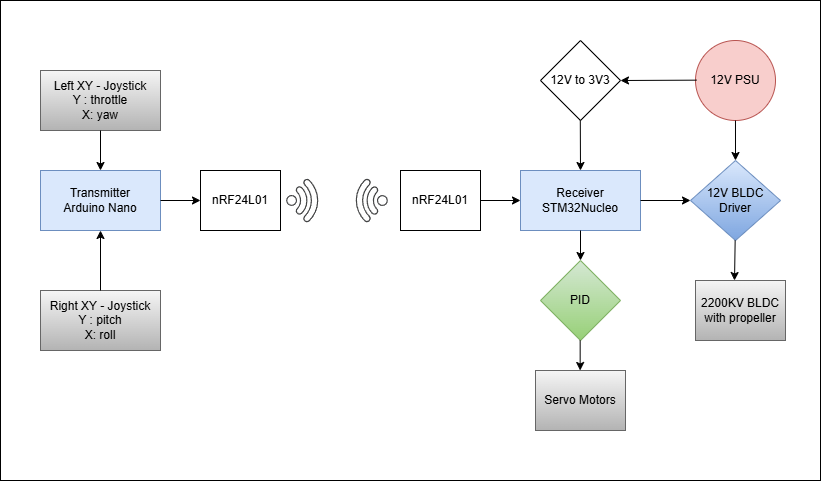

The diagram above was exported from draw.io. Its source (the exported page's mxGraphModel, read from the mxfile embedded in the PNG):
<mxGraphModel dx="1434" dy="746" grid="1" gridSize="10" guides="1" tooltips="1" connect="1" arrows="1" fold="1" page="1" pageScale="1" pageWidth="826" pageHeight="1169" background="none" math="0" shadow="0">
  <root>
    <mxCell id="0" />
    <mxCell id="1" parent="0" />
    <mxCell id="JU5B7sqHF65WMcBjjEgV-135" value="" style="rounded=0;whiteSpace=wrap;html=1;" parent="1" vertex="1">
      <mxGeometry y="80" width="820" height="480" as="geometry" />
    </mxCell>
    <mxCell id="JU5B7sqHF65WMcBjjEgV-96" value="Transmitter&lt;div&gt;Arduino Nano&lt;/div&gt;" style="rounded=0;whiteSpace=wrap;html=1;fillColor=#dae8fc;strokeColor=#6c8ebf;" parent="1" vertex="1">
      <mxGeometry x="40" y="250" width="120" height="60" as="geometry" />
    </mxCell>
    <mxCell id="JU5B7sqHF65WMcBjjEgV-97" value="Receiver STM32Nucleo" style="rounded=0;whiteSpace=wrap;html=1;fillColor=#dae8fc;strokeColor=#6c8ebf;" parent="1" vertex="1">
      <mxGeometry x="520" y="250" width="120" height="60" as="geometry" />
    </mxCell>
    <mxCell id="JU5B7sqHF65WMcBjjEgV-99" value="nRF24L01" style="rounded=0;whiteSpace=wrap;html=1;" parent="1" vertex="1">
      <mxGeometry x="200" y="250" width="80" height="60" as="geometry" />
    </mxCell>
    <mxCell id="JU5B7sqHF65WMcBjjEgV-100" value="nRF24L01" style="rounded=0;whiteSpace=wrap;html=1;" parent="1" vertex="1">
      <mxGeometry x="400" y="250" width="80" height="60" as="geometry" />
    </mxCell>
    <mxCell id="JU5B7sqHF65WMcBjjEgV-101" value="Left XY - Joystick&lt;div&gt;Y :&amp;nbsp;throttle&lt;/div&gt;&lt;div&gt;X: yaw&lt;/div&gt;" style="rounded=0;whiteSpace=wrap;html=1;fillColor=#f5f5f5;gradientColor=#b3b3b3;strokeColor=#666666;" parent="1" vertex="1">
      <mxGeometry x="40" y="150" width="120" height="60" as="geometry" />
    </mxCell>
    <mxCell id="JU5B7sqHF65WMcBjjEgV-102" value="Right XY - Joystick&lt;div&gt;Y : pitch&lt;/div&gt;&lt;div&gt;X: roll&lt;/div&gt;" style="rounded=0;whiteSpace=wrap;html=1;fillColor=#f5f5f5;gradientColor=#b3b3b3;strokeColor=#666666;" parent="1" vertex="1">
      <mxGeometry x="40" y="370" width="120" height="60" as="geometry" />
    </mxCell>
    <mxCell id="JU5B7sqHF65WMcBjjEgV-104" value="PID" style="rhombus;whiteSpace=wrap;html=1;fillColor=#d5e8d4;gradientColor=#97d077;strokeColor=#82b366;" parent="1" vertex="1">
      <mxGeometry x="540" y="340" width="80" height="80" as="geometry" />
    </mxCell>
    <mxCell id="JU5B7sqHF65WMcBjjEgV-105" value="Servo Motors" style="rounded=0;whiteSpace=wrap;html=1;fillColor=#f5f5f5;strokeColor=#666666;gradientColor=#b3b3b3;" parent="1" vertex="1">
      <mxGeometry x="535" y="450" width="90" height="60" as="geometry" />
    </mxCell>
    <mxCell id="JU5B7sqHF65WMcBjjEgV-108" value="12V BLDC Driver" style="rhombus;whiteSpace=wrap;html=1;fillColor=#dae8fc;gradientColor=#7ea6e0;strokeColor=#6c8ebf;" parent="1" vertex="1">
      <mxGeometry x="690" y="240" width="90" height="80" as="geometry" />
    </mxCell>
    <mxCell id="JU5B7sqHF65WMcBjjEgV-109" value="2200KV BLDC with&amp;nbsp;propeller" style="rounded=0;whiteSpace=wrap;html=1;fillColor=#f5f5f5;strokeColor=#666666;gradientColor=#b3b3b3;" parent="1" vertex="1">
      <mxGeometry x="695" y="360" width="90" height="60" as="geometry" />
    </mxCell>
    <mxCell id="JU5B7sqHF65WMcBjjEgV-111" value="12V PSU" style="ellipse;whiteSpace=wrap;html=1;aspect=fixed;fillColor=#f8cecc;strokeColor=#b85450;" parent="1" vertex="1">
      <mxGeometry x="695" y="120" width="80" height="80" as="geometry" />
    </mxCell>
    <mxCell id="JU5B7sqHF65WMcBjjEgV-112" value="12V to 3V3" style="rhombus;whiteSpace=wrap;html=1;" parent="1" vertex="1">
      <mxGeometry x="540" y="120" width="80" height="80" as="geometry" />
    </mxCell>
    <mxCell id="JU5B7sqHF65WMcBjjEgV-113" value="" style="endArrow=classic;html=1;rounded=0;entryX=0.5;entryY=0;entryDx=0;entryDy=0;" parent="1" target="JU5B7sqHF65WMcBjjEgV-96" edge="1">
      <mxGeometry width="50" height="50" relative="1" as="geometry">
        <mxPoint x="100" y="210" as="sourcePoint" />
        <mxPoint x="150" y="160" as="targetPoint" />
      </mxGeometry>
    </mxCell>
    <mxCell id="JU5B7sqHF65WMcBjjEgV-116" value="" style="endArrow=classic;html=1;rounded=0;entryX=0;entryY=0.5;entryDx=0;entryDy=0;" parent="1" target="JU5B7sqHF65WMcBjjEgV-99" edge="1">
      <mxGeometry width="50" height="50" relative="1" as="geometry">
        <mxPoint x="160" y="280" as="sourcePoint" />
        <mxPoint x="210" y="230" as="targetPoint" />
      </mxGeometry>
    </mxCell>
    <mxCell id="JU5B7sqHF65WMcBjjEgV-117" value="" style="endArrow=classic;html=1;rounded=0;entryX=0.5;entryY=1;entryDx=0;entryDy=0;" parent="1" target="JU5B7sqHF65WMcBjjEgV-96" edge="1">
      <mxGeometry width="50" height="50" relative="1" as="geometry">
        <mxPoint x="100" y="370" as="sourcePoint" />
        <mxPoint x="150" y="320" as="targetPoint" />
      </mxGeometry>
    </mxCell>
    <mxCell id="JU5B7sqHF65WMcBjjEgV-119" value="" style="endArrow=classic;html=1;rounded=0;entryX=0;entryY=0.5;entryDx=0;entryDy=0;" parent="1" target="JU5B7sqHF65WMcBjjEgV-97" edge="1">
      <mxGeometry width="50" height="50" relative="1" as="geometry">
        <mxPoint x="480" y="280" as="sourcePoint" />
        <mxPoint x="530" y="230" as="targetPoint" />
      </mxGeometry>
    </mxCell>
    <mxCell id="JU5B7sqHF65WMcBjjEgV-120" value="" style="endArrow=classic;html=1;rounded=0;entryX=0.5;entryY=0;entryDx=0;entryDy=0;" parent="1" source="JU5B7sqHF65WMcBjjEgV-97" target="JU5B7sqHF65WMcBjjEgV-104" edge="1">
      <mxGeometry width="50" height="50" relative="1" as="geometry">
        <mxPoint x="535" y="390" as="sourcePoint" />
        <mxPoint x="585" y="340" as="targetPoint" />
      </mxGeometry>
    </mxCell>
    <mxCell id="JU5B7sqHF65WMcBjjEgV-121" value="" style="endArrow=classic;html=1;rounded=0;entryX=0.5;entryY=0;entryDx=0;entryDy=0;" parent="1" target="JU5B7sqHF65WMcBjjEgV-97" edge="1">
      <mxGeometry width="50" height="50" relative="1" as="geometry">
        <mxPoint x="579.8" y="200" as="sourcePoint" />
        <mxPoint x="580.14" y="150" as="targetPoint" />
      </mxGeometry>
    </mxCell>
    <mxCell id="JU5B7sqHF65WMcBjjEgV-122" value="" style="endArrow=classic;html=1;rounded=0;entryX=0.5;entryY=0;entryDx=0;entryDy=0;" parent="1" edge="1">
      <mxGeometry width="50" height="50" relative="1" as="geometry">
        <mxPoint x="579.66" y="420" as="sourcePoint" />
        <mxPoint x="579.66" y="450" as="targetPoint" />
      </mxGeometry>
    </mxCell>
    <mxCell id="JU5B7sqHF65WMcBjjEgV-123" value="" style="endArrow=classic;html=1;rounded=0;entryX=0;entryY=0.5;entryDx=0;entryDy=0;" parent="1" target="JU5B7sqHF65WMcBjjEgV-108" edge="1">
      <mxGeometry width="50" height="50" relative="1" as="geometry">
        <mxPoint x="640" y="280" as="sourcePoint" />
        <mxPoint x="610" y="310" as="targetPoint" />
      </mxGeometry>
    </mxCell>
    <mxCell id="JU5B7sqHF65WMcBjjEgV-124" value="" style="endArrow=classic;html=1;rounded=0;" parent="1" edge="1">
      <mxGeometry width="50" height="50" relative="1" as="geometry">
        <mxPoint x="734.66" y="320" as="sourcePoint" />
        <mxPoint x="734" y="360" as="targetPoint" />
      </mxGeometry>
    </mxCell>
    <mxCell id="JU5B7sqHF65WMcBjjEgV-126" value="" style="endArrow=classic;html=1;rounded=0;entryX=1;entryY=0.5;entryDx=0;entryDy=0;" parent="1" target="JU5B7sqHF65WMcBjjEgV-112" edge="1">
      <mxGeometry width="50" height="50" relative="1" as="geometry">
        <mxPoint x="696" y="159.66" as="sourcePoint" />
        <mxPoint x="746" y="159.66" as="targetPoint" />
      </mxGeometry>
    </mxCell>
    <mxCell id="JU5B7sqHF65WMcBjjEgV-127" value="" style="endArrow=classic;html=1;rounded=0;entryX=0.5;entryY=0;entryDx=0;entryDy=0;" parent="1" target="JU5B7sqHF65WMcBjjEgV-108" edge="1">
      <mxGeometry width="50" height="50" relative="1" as="geometry">
        <mxPoint x="734.98" y="200" as="sourcePoint" />
        <mxPoint x="734.9300000000001" y="241.84000000000003" as="targetPoint" />
      </mxGeometry>
    </mxCell>
    <mxCell id="JU5B7sqHF65WMcBjjEgV-129" value="" style="sketch=0;pointerEvents=1;shadow=0;dashed=0;html=1;strokeColor=none;fillColor=#434445;aspect=fixed;labelPosition=center;verticalLabelPosition=bottom;verticalAlign=top;align=center;outlineConnect=0;shape=mxgraph.vvd.wi_fi;rotation=45;" parent="1" vertex="1">
      <mxGeometry x="290" y="263.5" width="33" height="33" as="geometry" />
    </mxCell>
    <mxCell id="JU5B7sqHF65WMcBjjEgV-133" value="" style="sketch=0;pointerEvents=1;shadow=0;dashed=0;html=1;strokeColor=none;fillColor=#434445;aspect=fixed;labelPosition=center;verticalLabelPosition=bottom;verticalAlign=top;align=center;outlineConnect=0;shape=mxgraph.vvd.wi_fi;rotation=-135;" parent="1" vertex="1">
      <mxGeometry x="350" y="263.5" width="33" height="33" as="geometry" />
    </mxCell>
  </root>
</mxGraphModel>